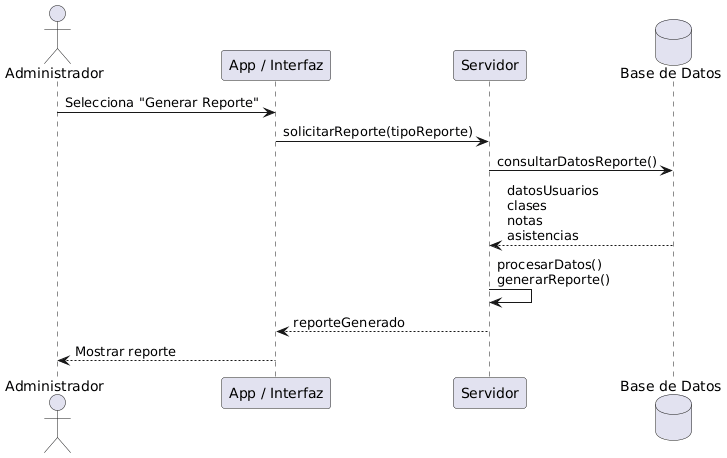

The diagram above was rendered by PlantUML. Its source (embedded in the PNG):
@startuml
actor Administrador
participant "App / Interfaz" as App
participant "Servidor" as Server
database "Base de Datos" as DB

Administrador -> App : Selecciona "Generar Reporte"
App -> Server : solicitarReporte(tipoReporte)

Server -> DB : consultarDatosReporte()

DB --> Server : datosUsuarios\nclases\nnotas\nasistencias

Server -> Server : procesarDatos()\ngenerarReporte()

Server --> App : reporteGenerado

App --> Administrador : Mostrar reporte
@enduml